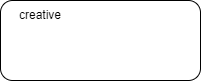

The diagram above was exported from draw.io. Its source (the exported page's mxGraphModel, read from the mxfile embedded in the PNG):
<mxGraphModel dx="317" dy="496" grid="1" gridSize="10" guides="1" tooltips="1" connect="1" arrows="1" fold="1" page="1" pageScale="1" pageWidth="850" pageHeight="1100" math="0" shadow="0">
  <root>
    <mxCell id="0" />
    <mxCell id="1" parent="0" />
    <mxCell id="lteEjYV-hfHbr6X6IMkm-1" value="" style="rounded=1;whiteSpace=wrap;html=1;" vertex="1" parent="1">
      <mxGeometry x="80" y="160" width="200" height="80" as="geometry" />
    </mxCell>
    <mxCell id="lteEjYV-hfHbr6X6IMkm-2" value="creative" style="text;html=1;strokeColor=none;fillColor=none;align=center;verticalAlign=middle;whiteSpace=wrap;rounded=0;" vertex="1" parent="1">
      <mxGeometry x="90" y="160" width="60" height="30" as="geometry" />
    </mxCell>
  </root>
</mxGraphModel>